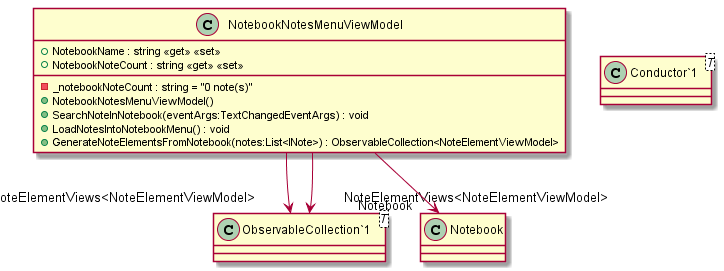

The diagram above was rendered by PlantUML. Its source (embedded in the PNG):
@startuml
class NotebookNotesMenuViewModel {
    - _notebookNoteCount : string = "0 note(s)"
    + NotebookName : string <<get>> <<set>>
    + NotebookNoteCount : string <<get>> <<set>>
    + NotebookNotesMenuViewModel()
    + SearchNoteInNotebook(eventArgs:TextChangedEventArgs) : void
    + LoadNotesIntoNotebookMenu() : void
    + GenerateNoteElementsFromNotebook(notes:List<INote>) : ObservableCollection<NoteElementViewModel>
}
class "Conductor`1"<T> {
}
class "ObservableCollection`1"<T> {
}
NotebookNotesMenuViewModel --> "_noteElementViews<NoteElementViewModel>" "ObservableCollection`1"
NotebookNotesMenuViewModel --> "NoteElementViews<NoteElementViewModel>" "ObservableCollection`1"
NotebookNotesMenuViewModel --> "Notebook" Notebook
@enduml